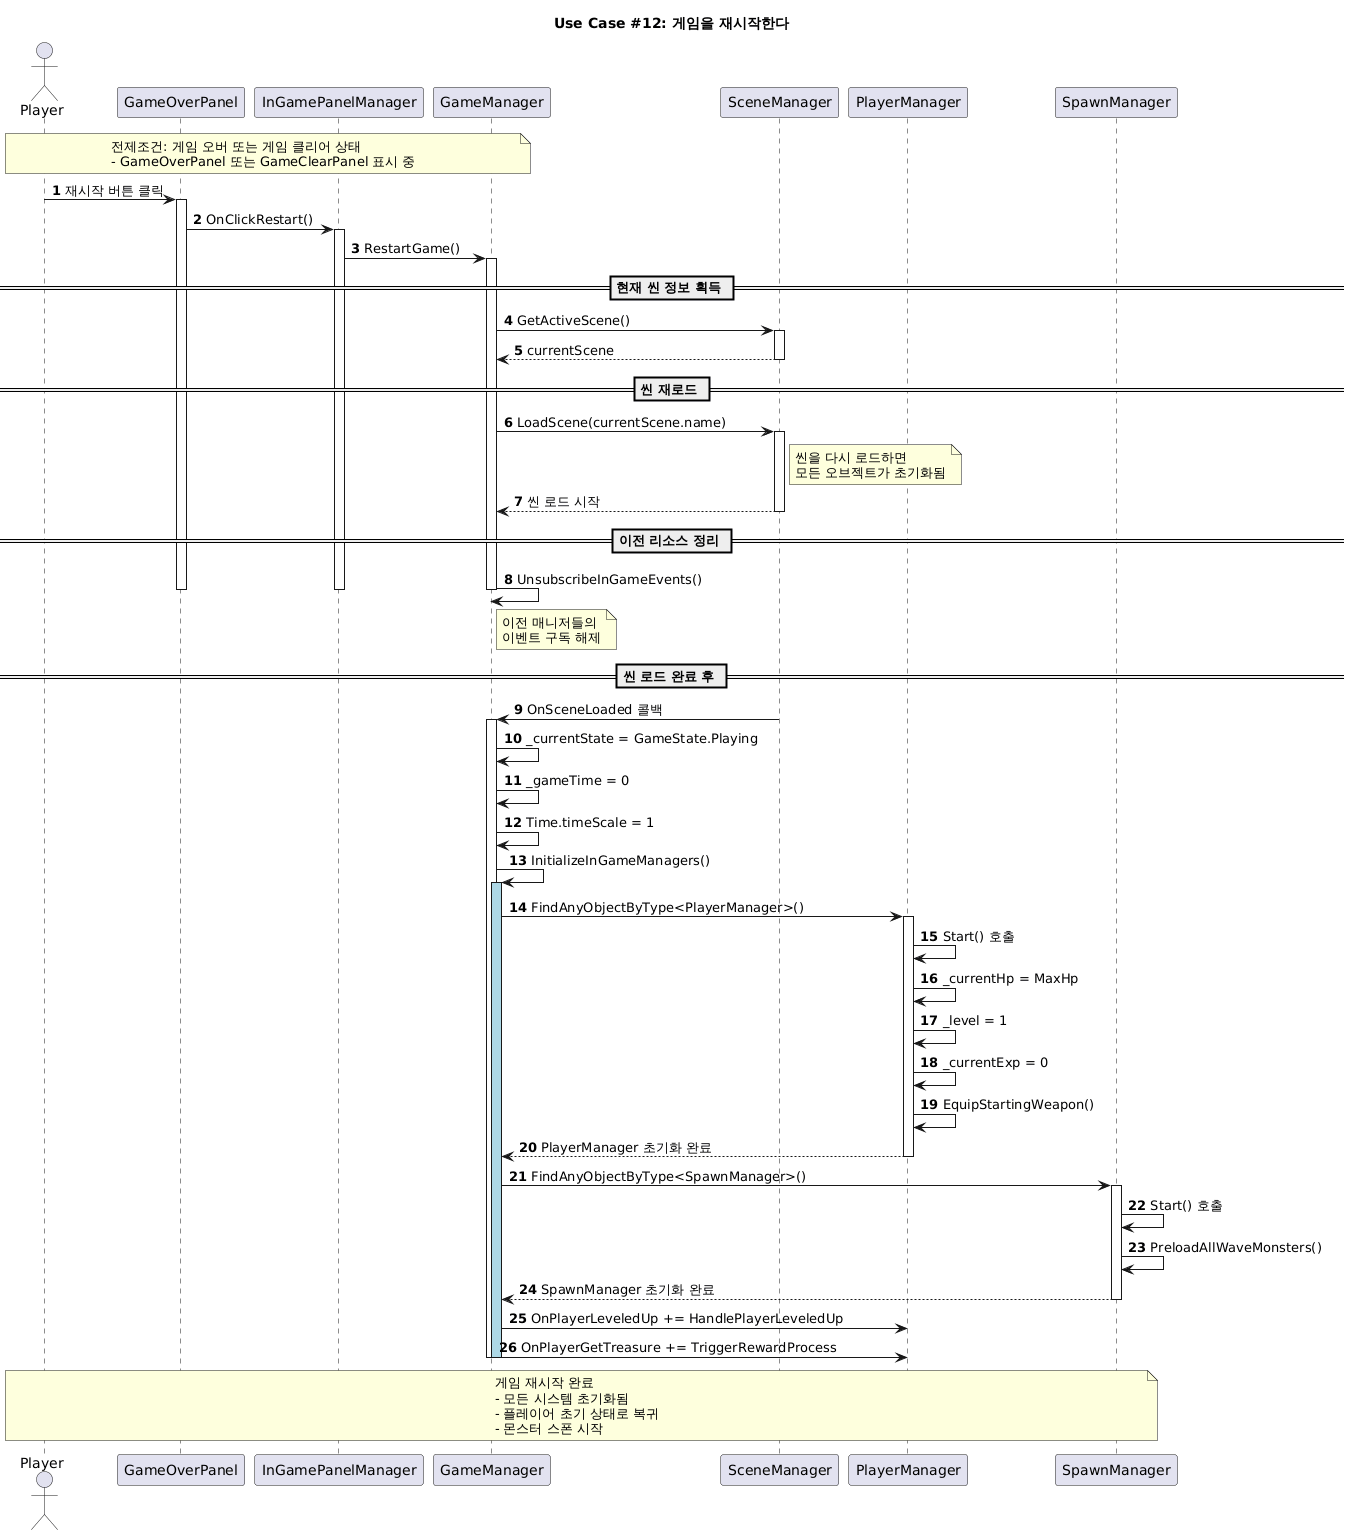

The diagram above was rendered by PlantUML. Its source (embedded in the PNG):
@startuml
title Use Case #12: 게임을 재시작한다
actor Player as P
participant "GameOverPanel" as GOP
participant "InGamePanelManager" as IGPM
participant "GameManager" as GM
participant "SceneManager" as SM
participant "PlayerManager" as PM
participant "SpawnManager" as SpM
autonumber
note over P, GM
  전제조건: 게임 오버 또는 게임 클리어 상태
  - GameOverPanel 또는 GameClearPanel 표시 중
end note
P -> GOP : 재시작 버튼 클릭
activate GOP
GOP -> IGPM : OnClickRestart()
activate IGPM
IGPM -> GM : RestartGame()
activate GM
== 현재 씬 정보 획득 ==
GM -> SM : GetActiveScene()
activate SM
SM --> GM : currentScene
deactivate SM
== 씬 재로드 ==
GM -> SM : LoadScene(currentScene.name)
activate SM
note right of SM
  씬을 다시 로드하면
  모든 오브젝트가 초기화됨
end note
SM --> GM : 씬 로드 시작
deactivate SM
== 이전 리소스 정리 ==
GM -> GM : UnsubscribeInGameEvents()
note right of GM
  이전 매니저들의
  이벤트 구독 해제
end note
deactivate GM
deactivate IGPM
deactivate GOP
== 씬 로드 완료 후 ==
SM -> GM : OnSceneLoaded 콜백
activate GM
GM -> GM : _currentState = GameState.Playing
GM -> GM : _gameTime = 0
GM -> GM : Time.timeScale = 1
GM -> GM : InitializeInGameManagers()
activate GM #LightBlue
GM -> PM : FindAnyObjectByType<PlayerManager>()
activate PM
PM -> PM : Start() 호출
PM -> PM : _currentHp = MaxHp
PM -> PM : _level = 1
PM -> PM : _currentExp = 0
PM -> PM : EquipStartingWeapon()
PM --> GM : PlayerManager 초기화 완료
deactivate PM
GM -> SpM : FindAnyObjectByType<SpawnManager>()
activate SpM
SpM -> SpM : Start() 호출
SpM -> SpM : PreloadAllWaveMonsters()
SpM --> GM : SpawnManager 초기화 완료
deactivate SpM
GM -> PM : OnPlayerLeveledUp += HandlePlayerLeveledUp
GM -> PM : OnPlayerGetTreasure += TriggerRewardProcess
deactivate GM
deactivate GM
note over P, SpM
  게임 재시작 완료
  - 모든 시스템 초기화됨
  - 플레이어 초기 상태로 복귀
  - 몬스터 스폰 시작
end note
@enduml